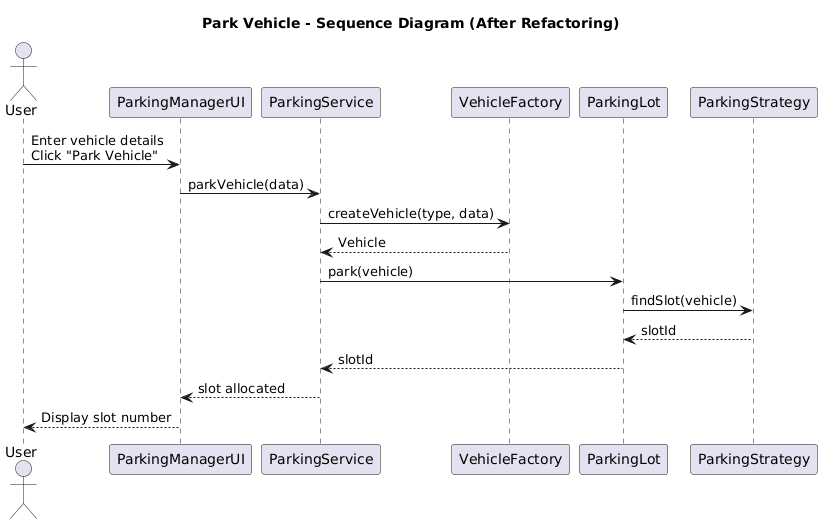

The diagram above was rendered by PlantUML. Its source (embedded in the PNG):
@startuml
title Park Vehicle - Sequence Diagram (After Refactoring)

actor User
participant "ParkingManagerUI" as UI
participant "ParkingService" as Service
participant "VehicleFactory" as Factory
participant "ParkingLot" as Lot
participant "ParkingStrategy" as Strategy

User -> UI : Enter vehicle details\nClick "Park Vehicle"
UI -> Service : parkVehicle(data)

Service -> Factory : createVehicle(type, data)
Factory --> Service : Vehicle

Service -> Lot : park(vehicle)

Lot -> Strategy : findSlot(vehicle)
Strategy --> Lot : slotId

Lot --> Service : slotId
Service --> UI : slot allocated
UI --> User : Display slot number
@enduml